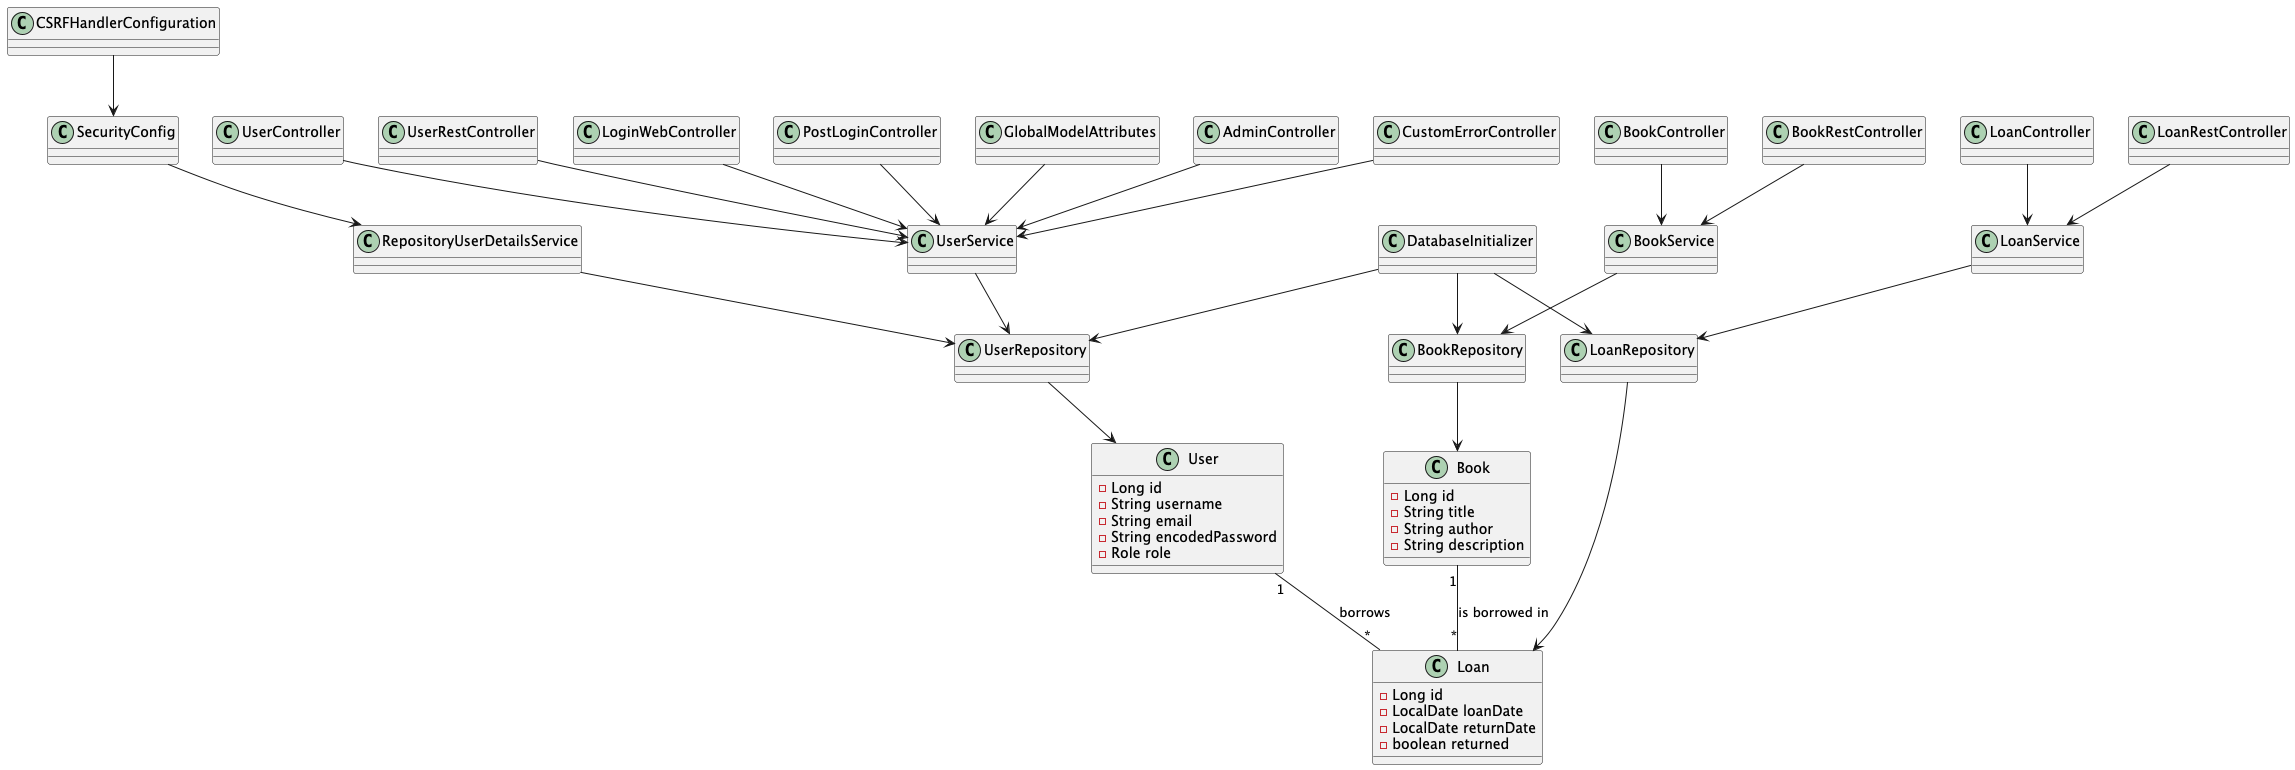

The diagram above was rendered by PlantUML. Its source (embedded in the PNG):
@startuml

' Define Entities with Attributes
class User {
  - Long id
  - String username
  - String email
  - String encodedPassword
  - Role role
}

class Loan {
  - Long id
  - LocalDate loanDate
  - LocalDate returnDate
  - boolean returned
}

class Book {
  - Long id
  - String title
  - String author
  - String description
}

' Define relationships between entities
User "1" -- "*" Loan : borrows
Book "1" -- "*" Loan : is borrowed in

' Define repositories
class UserRepository
class BookRepository
class LoanRepository

UserRepository --> User
BookRepository --> Book
LoanRepository --> Loan

' Define services
class UserService
class BookService
class LoanService

UserService --> UserRepository
BookService --> BookRepository
LoanService --> LoanRepository

' Define controllers
class UserController
class BookController
class LoanController
class BookRestController
class LoanRestController
class UserRestController
class LoginWebController
class PostLoginController
class GlobalModelAttributes
class AdminController
class CustomErrorController

UserController --> UserService
BookController --> BookService
LoanController --> LoanService
BookRestController --> BookService
LoanRestController --> LoanService
UserRestController --> UserService
LoginWebController --> UserService
PostLoginController --> UserService
AdminController --> UserService
GlobalModelAttributes --> UserService
CustomErrorController --> UserService

' Security Configuration
class SecurityConfig
class RepositoryUserDetailsService
class CSRFHandlerConfiguration

SecurityConfig --> RepositoryUserDetailsService
RepositoryUserDetailsService --> UserRepository
CSRFHandlerConfiguration --> SecurityConfig

' Database Initializer
class DatabaseInitializer
DatabaseInitializer --> UserRepository
DatabaseInitializer --> BookRepository
DatabaseInitializer --> LoanRepository

@enduml